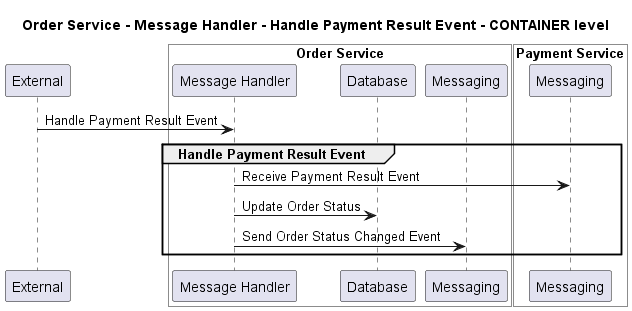

The diagram above was rendered by PlantUML. Its source (embedded in the PNG):
@startuml
!pragma layout smetana

title Order Service - Message Handler - Handle Payment Result Event - CONTAINER level

participant "External" as C4InterFlow.SoftwareSystems.ExternalSystem

box "Order Service" #White
    participant "Message Handler" as ECommercePlatform.SoftwareSystems.OrderService.Containers.MessageHandler
    participant "Database" as ECommercePlatform.SoftwareSystems.OrderService.Containers.Database
    participant "Messaging" as ECommercePlatform.SoftwareSystems.OrderService.Containers.Messaging
end box


box "Payment Service" #White
    participant "Messaging" as ECommercePlatform.SoftwareSystems.PaymentService.Containers.Messaging
end box


C4InterFlow.SoftwareSystems.ExternalSystem -> ECommercePlatform.SoftwareSystems.OrderService.Containers.MessageHandler : Handle Payment Result Event
group Handle Payment Result Event
ECommercePlatform.SoftwareSystems.OrderService.Containers.MessageHandler -> ECommercePlatform.SoftwareSystems.PaymentService.Containers.Messaging : Receive Payment Result Event
ECommercePlatform.SoftwareSystems.OrderService.Containers.MessageHandler -> ECommercePlatform.SoftwareSystems.OrderService.Containers.Database : Update Order Status
ECommercePlatform.SoftwareSystems.OrderService.Containers.MessageHandler -> ECommercePlatform.SoftwareSystems.OrderService.Containers.Messaging : Send Order Status Changed Event
end


@enduml